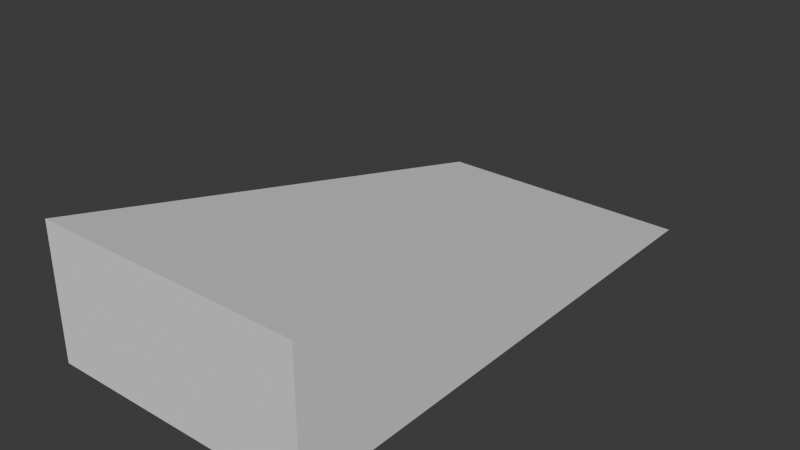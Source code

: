# Source: pipeline_ramp.blend  (saved by Blender 5.2.44; exported with 4.5.12 LTS)
import bpy
from mathutils import Matrix  # noqa: F401  (used for matrix-valued properties, if any)

bpy.ops.wm.read_factory_settings(use_empty=True)
scene = bpy.context.scene
scene.name = 'Scene'

# ---- collections
col_collection = bpy.data.collections.new('Collection'); scene.collection.children.link(col_collection)
col_export = bpy.data.collections.new('EXPORT'); scene.collection.children.link(col_export)

# ---- world
world_world = bpy.data.worlds.new('World'); scene.world = world_world
world_world.use_nodes = True; world_world.node_tree.nodes.clear()
_N = world_world.node_tree.nodes; _L = world_world.node_tree.links
n0 = _N.new('ShaderNodeOutputWorld'); n0.name = 'World Output'; n0.location = (200, 100)
n1 = _N.new('ShaderNodeBackground'); n1.name = 'Background'; n1.location = (-200, 100)
n1.inputs[0].default_value = (0.05088, 0.05088, 0.05088, 1.0)
_L.new(n1.outputs[0], n0.inputs[0])
n0.is_active_output = True
world_world.color = (0.05088, 0.05088, 0.05088)
world_world.sun_shadow_jitter_overblur = 0.0

# ---- meshes
me_pipelinerampmesh = bpy.data.meshes.new('PipelineRampMesh')
me_pipelinerampmesh.from_pydata([(-2.0, 4.0, 0.0), (2.0, 4.0, 0.0), (-2.0, -4.0, 0.0), (2.0, -4.0, 0.0), (-2.0, -4.0, 2.0), (2.0, -4.0, 2.0)], [], [(0, 1, 3, 2), (0, 4, 5, 1), (2, 3, 5, 4), (0, 2, 4), (1, 5, 3)])
_uv = me_pipelinerampmesh.uv_layers.new(name='UVMap')
_uv.uv.foreach_set('vector', [0.6667, 0.6667, 0.3333, 0.6667, 0.3333, 0.0, 0.6667, 0.0, 0.0, 0.6872, 0.0, 0.0, 0.3333, 0.0, 0.3333, 0.6872, 0.5, 0.6667, 0.5, 1.0, 0.3333, 1.0, 0.3333, 0.6667, 0.8333, 0.6667, 0.8333, 1.656e-08, 1.0, 3.975e-09, 0.6667, -1.06e-08, 0.8333, 0.6667, 0.6667, 0.6667])
me_pipelinerampmesh.update()

# ---- objects
ob_pipelineramp = bpy.data.objects.new('PipelineRamp', me_pipelinerampmesh)

# ---- transforms, parenting, visibility, modifiers, constraints
ob_pipelineramp.location = (0.0, 0.0, 0.0)

# ---- collection membership
col_export.objects.link(ob_pipelineramp)

# ---- scene / render settings (as saved in the file)
scene.frame_start = 1; scene.frame_end = 250; scene.frame_set(1)
scene.render.engine = 'BLENDER_EEVEE_NEXT'
scene.render.bake_bias = 0.0
scene.render.bake_samples = 0
scene.render.compositor_device = 'GPU'
scene.eevee.use_volume_custom_range = False
scene.eevee.fast_gi_thickness_near = 0.1
scene.eevee.fast_gi_thickness_far = 0.0
scene.eevee.ray_tracing_options.screen_trace_thickness = 0.1
bpy.context.view_layer.update()

# ---- added for rendering (the .blend has no active camera and no usable light): camera, sun
cam_auto = bpy.data.cameras.new('AutoCamera')
cam_auto.lens = 50.0
cam_auto.sensor_width = 36.0
cam_auto.clip_end = 1000.0
ob_auto_camera = bpy.data.objects.new('AutoCamera', cam_auto)
scene.collection.objects.link(ob_auto_camera)
ob_auto_camera.location = (8.47982, -10.1758, 7.78386)
ob_auto_camera.rotation_euler = (1.09748, -7.21219e-08, 0.694738)
scene.camera = ob_auto_camera
light_auto_sun = bpy.data.lights.new('AutoSun', 'SUN')
light_auto_sun.energy = 3.0
light_auto_sun.angle = 0.0523599
ob_auto_sun = bpy.data.objects.new('AutoSun', light_auto_sun)
scene.collection.objects.link(ob_auto_sun)
ob_auto_sun.rotation_euler = (0.872665, 0.174533, 0.523599)
bpy.context.view_layer.update()
